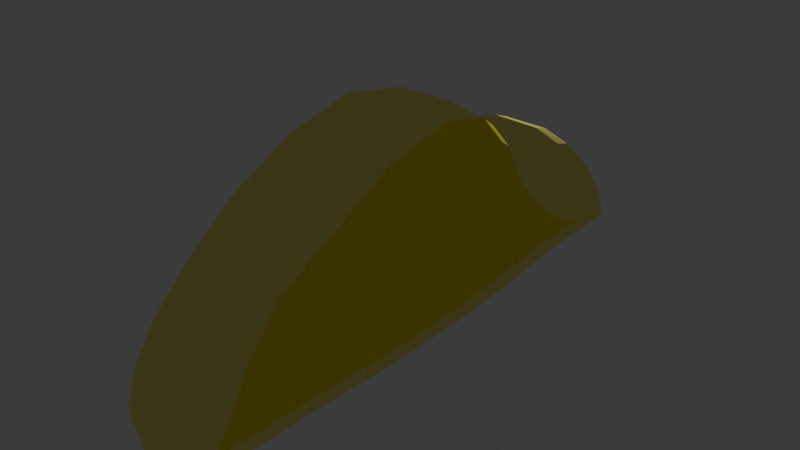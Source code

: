 # Source: Taco_Shell.blend  (saved by Blender 4.3.34; exported with 4.5.12 LTS)
import bpy
from mathutils import Matrix  # noqa: F401  (used for matrix-valued properties, if any)

bpy.ops.wm.read_factory_settings(use_empty=True)
scene = bpy.context.scene
scene.name = 'Scene'

# ---- collections
col_collection = bpy.data.collections.new('Collection'); scene.collection.children.link(col_collection)

# ---- materials (node trees are filled in below, after node groups)
mat_lambert4sg = bpy.data.materials.new('lambert4SG')
mat_lambert4sg.use_transparency_overlap = False
mat_lambert4sg.show_transparent_back = False
mat_lambert4sg.diffuse_color = (0.39, 0.42, 0.03, 1.0)
mat_lambert4sg.roughness = 1.0
mat_lambert2sg = bpy.data.materials.new('lambert2SG')
mat_lambert2sg.use_transparency_overlap = False
mat_lambert2sg.show_transparent_back = False
mat_lambert2sg.diffuse_color = (0.56, 0.41, 0.25, 1.0)
mat_lambert2sg.roughness = 1.0
mat_lambert3sg = bpy.data.materials.new('lambert3SG')
mat_lambert3sg.use_transparency_overlap = False
mat_lambert3sg.show_transparent_back = False
mat_lambert3sg.diffuse_color = (0.34, 0.1, 0.03, 1.0)
mat_lambert3sg.roughness = 1.0
mat_lambert5sg = bpy.data.materials.new('lambert5SG')
mat_lambert5sg.use_transparency_overlap = False
mat_lambert5sg.show_transparent_back = False
mat_lambert5sg.diffuse_color = (0.97, 0.46, 0.02, 1.0)
mat_lambert5sg.roughness = 1.0
mat_lambert6sg = bpy.data.materials.new('lambert6SG')
mat_lambert6sg.use_transparency_overlap = False
mat_lambert6sg.show_transparent_back = False
mat_lambert6sg.diffuse_color = (0.62, 0.04, 0.03, 1.0)
mat_lambert6sg.roughness = 1.0

# ---- material node trees
mat_lambert4sg.use_nodes = True; mat_lambert4sg.node_tree.nodes.clear()
_N = mat_lambert4sg.node_tree.nodes; _L = mat_lambert4sg.node_tree.links
n0 = _N.new('ShaderNodeBsdfPrincipled'); n0.name = 'Principled BSDF'; n0.location = (0, 300)
n0.inputs[0].default_value = (0.39, 0.42, 0.03, 1.0)
n0.inputs[2].default_value = 1.0
n0.inputs[3].default_value = 1.0
n0.inputs[13].default_value = 0.0
n0.inputs[18].default_value = 1.0
n1 = _N.new('ShaderNodeOutputMaterial'); n1.name = 'Material Output'; n1.location = (280, 300)
_L.new(n0.outputs[0], n1.inputs[0])
n1.is_active_output = True
mat_lambert2sg.use_nodes = True; mat_lambert2sg.node_tree.nodes.clear()
_N = mat_lambert2sg.node_tree.nodes; _L = mat_lambert2sg.node_tree.links
n0 = _N.new('ShaderNodeBsdfPrincipled'); n0.name = 'Principled BSDF'; n0.location = (0, 300)
n0.inputs[0].default_value = (1.0, 0.9241, 0.2676, 1.0)
n0.inputs[2].default_value = 1.0
n0.inputs[3].default_value = 1.0
n0.inputs[13].default_value = 0.0
n0.inputs[18].default_value = 1.0
n1 = _N.new('ShaderNodeOutputMaterial'); n1.name = 'Material Output'; n1.location = (280, 300)
_L.new(n0.outputs[0], n1.inputs[0])
n1.is_active_output = True
mat_lambert3sg.use_nodes = True; mat_lambert3sg.node_tree.nodes.clear()
_N = mat_lambert3sg.node_tree.nodes; _L = mat_lambert3sg.node_tree.links
n0 = _N.new('ShaderNodeBsdfPrincipled'); n0.name = 'Principled BSDF'; n0.location = (0, 300)
n0.inputs[0].default_value = (0.34, 0.1, 0.03, 1.0)
n0.inputs[2].default_value = 1.0
n0.inputs[3].default_value = 1.0
n0.inputs[13].default_value = 0.0
n0.inputs[18].default_value = 1.0
n1 = _N.new('ShaderNodeOutputMaterial'); n1.name = 'Material Output'; n1.location = (280, 300)
_L.new(n0.outputs[0], n1.inputs[0])
n1.is_active_output = True
mat_lambert5sg.use_nodes = True; mat_lambert5sg.node_tree.nodes.clear()
_N = mat_lambert5sg.node_tree.nodes; _L = mat_lambert5sg.node_tree.links
n0 = _N.new('ShaderNodeBsdfPrincipled'); n0.name = 'Principled BSDF'; n0.location = (0, 300)
n0.inputs[0].default_value = (0.97, 0.46, 0.02, 1.0)
n0.inputs[2].default_value = 1.0
n0.inputs[3].default_value = 1.0
n0.inputs[13].default_value = 0.0
n0.inputs[18].default_value = 1.0
n1 = _N.new('ShaderNodeOutputMaterial'); n1.name = 'Material Output'; n1.location = (280, 300)
_L.new(n0.outputs[0], n1.inputs[0])
n1.is_active_output = True
mat_lambert6sg.use_nodes = True; mat_lambert6sg.node_tree.nodes.clear()
_N = mat_lambert6sg.node_tree.nodes; _L = mat_lambert6sg.node_tree.links
n0 = _N.new('ShaderNodeBsdfPrincipled'); n0.name = 'Principled BSDF'; n0.location = (0, 300)
n0.inputs[0].default_value = (0.62, 0.04, 0.03, 1.0)
n0.inputs[2].default_value = 1.0
n0.inputs[3].default_value = 1.0
n0.inputs[13].default_value = 0.0
n0.inputs[18].default_value = 1.0
n1 = _N.new('ShaderNodeOutputMaterial'); n1.name = 'Material Output'; n1.location = (280, 300)
_L.new(n0.outputs[0], n1.inputs[0])
n1.is_active_output = True

# ---- world
world_world = bpy.data.worlds.new('World'); scene.world = world_world
world_world.use_nodes = True; world_world.node_tree.nodes.clear()
_N = world_world.node_tree.nodes; _L = world_world.node_tree.links
n0 = _N.new('ShaderNodeOutputWorld'); n0.name = 'World Output'; n0.location = (300, 300)
n1 = _N.new('ShaderNodeBackground'); n1.name = 'Background'; n1.location = (10, 300)
n1.inputs[0].default_value = (0.05088, 0.05088, 0.05088, 1.0)
_L.new(n1.outputs[0], n0.inputs[0])
n0.is_active_output = True
world_world.color = (0.05088, 0.05088, 0.05088)
world_world.sun_shadow_jitter_overblur = 0.0

# ---- meshes
me_taco_001 = bpy.data.meshes.new('taco.001')
me_taco_001.from_pydata([(-0.1356, 0.404, 0.5984), (0.1356, 0.404, 0.5984), (-0.1219, 0.395, -0.5984), (0.1219, 0.395, -0.5984), (0.0, 0.0, 0.8526), (0.0, 0.0, -0.8498), (0.1446, 0.09538, 0.8297), (0.1399, 0.09538, -0.8297), (-0.1446, 0.09538, 0.8297), (-0.1399, 0.09538, -0.8297), (-0.1497, 0.656, 0.0), (-0.1758, 0.09538, 0.0), (0.0, 0.0, 0.0), (0.1758, 0.09538, 0.0), (0.1497, 0.656, 0.0), (0.1442, 0.5028, -0.4367), (0.1372, 0.09538, -0.5445), (0.0, 0.0, -0.571), (-0.1372, 0.09538, -0.5445), (-0.1442, 0.5028, -0.4367), (0.1514, 0.5045, 0.4367), (0.1535, 0.09538, 0.5445), (0.0, 0.0, 0.5587), (-0.1535, 0.09538, 0.5445), (-0.1514, 0.5045, 0.4367), (0.07589, 0.02465, 0.8497), (0.08586, 0.02465, 0.5569), (0.09894, 0.02465, 0.0), (0.07454, 0.02465, -0.5569), (0.07314, 0.02465, -0.8429), (-0.07589, 0.02465, 0.8497), (-0.08586, 0.02465, 0.5569), (-0.09894, 0.02465, 0.0), (-0.07454, 0.02465, -0.5569), (-0.07314, 0.02465, -0.8429), (0.1553, 0.1846, 0.7801), (0.1637, 0.2255, 0.5129), (0.1839, 0.2705, 0.0), (0.144, 0.2249, -0.5129), (0.1464, 0.1846, -0.7801), (-0.1553, 0.1846, 0.7801), (-0.1637, 0.2255, 0.5129), (-0.1839, 0.2705, 0.0), (-0.144, 0.2249, -0.5129), (-0.1464, 0.1846, -0.7801), (0.1455, 0.2779, 0.7181), (0.1635, 0.3653, 0.475), (0.1769, 0.4621, 0.0), (0.1475, 0.364, -0.475), (0.1333, 0.2779, -0.7181), (-0.1455, 0.2779, 0.7181), (-0.1635, 0.3653, 0.475), (-0.1769, 0.4621, 0.0), (-0.1475, 0.364, -0.475), (-0.1333, 0.2779, -0.7181), (0.1498, 0.61, 0.2236), (0.1747, 0.4333, 0.2397), (0.1817, 0.2572, 0.2569), (0.1732, 0.09538, 0.2722), (0.09777, 0.02465, 0.2785), (0.0, 0.0, 0.2794), (-0.09777, 0.02465, 0.2785), (-0.1732, 0.09538, 0.2722), (-0.1817, 0.2572, 0.2569), (-0.1747, 0.4333, 0.2397), (-0.1498, 0.61, 0.2236), (0.1496, 0.6086, -0.2236), (0.1696, 0.4321, -0.2397), (0.1715, 0.2566, -0.2569), (0.1642, 0.09538, -0.2722), (0.0917, 0.02465, -0.2785), (0.0, 0.0, -0.2855), (-0.0917, 0.02465, -0.2785), (-0.1642, 0.09538, -0.2722), (-0.1715, 0.2566, -0.2569), (-0.1696, 0.4321, -0.2397), (-0.1496, 0.6086, -0.2236), (-0.1806, 0.6589, -1.5e-05), (-0.2076, 0.4647, -1.5e-05), (-0.2005, 0.4349, -0.2412), (-0.1803, 0.6116, -0.2252), (0.0, -0.03104, -1e-06), (0.1125, -0.002316, -4e-06), (0.1066, -0.002189, -0.2788), (0.0, -0.03104, -0.2856), (0.2038, 0.08173, -9e-06), (0.2148, 0.2703, -1.3e-05), (0.2025, 0.2564, -0.2581), (0.1929, 0.08181, -0.273), (-0.2038, 0.08173, -9e-06), (-0.1125, -0.002316, -4e-06), (-0.1066, -0.002189, -0.2788), (-0.1929, 0.08181, -0.273), (-0.1656, 0.4107, 0.6025), (-0.176, 0.2835, 0.7204), (-0.1943, 0.3697, 0.4775), (-0.1815, 0.5095, 0.4399), (-0.1716, 0.08178, 0.8287), (-0.09245, -0.00148, 0.8494), (-0.1014, -0.002148, 0.557), (-0.1819, 0.08128, 0.5443), (0.0, -0.0296, 0.8525), (0.09245, -0.00148, 0.8494), (0.1013, -0.002148, 0.557), (0.0, -0.03104, 0.5588), (0.1716, 0.08178, 0.8287), (0.1861, 0.1846, 0.7796), (0.1948, 0.2256, 0.5135), (0.1819, 0.08128, 0.5443), (0.1751, 0.225, -0.5136), (0.1664, 0.0813, -0.5444), (0.1771, 0.1846, -0.7797), (0.1673, 0.08182, -0.8287), (0.09134, -0.002134, -0.557), (0.0, -0.03104, -0.571), (0.0902, -0.001463, -0.8427), (0.0, -0.02959, -0.8497), (-0.09134, -0.002134, -0.557), (-0.1664, 0.0813, -0.5444), (-0.0902, -0.001463, -0.8427), (-0.1673, 0.08182, -0.8287), (-0.1785, 0.3686, -0.4777), (-0.1744, 0.508, -0.4401), (-0.1638, 0.2837, -0.7206), (-0.1521, 0.4022, -0.6029), (0.2127, 0.2571, 0.2581), (0.2014, 0.08181, 0.273), (0.1117, -0.002192, 0.2788), (0.0, -0.03104, 0.2795), (-0.1117, -0.002192, 0.2788), (-0.2014, 0.08181, 0.273), (-0.2055, 0.436, 0.2412), (-0.1806, 0.613, 0.2252), (0.176, 0.2835, 0.7204), (0.1943, 0.3697, 0.4775), (0.2055, 0.436, 0.2412), (0.2076, 0.4647, -1.5e-05), (0.2005, 0.4349, -0.2412), (0.1785, 0.3686, -0.4777), (0.1638, 0.2837, -0.7206), (-0.1861, 0.1846, 0.7796), (-0.1948, 0.2256, 0.5135), (-0.2127, 0.2571, 0.2581), (-0.2148, 0.2703, -1.3e-05), (-0.2025, 0.2564, -0.2581), (-0.1751, 0.225, -0.5136), (-0.1771, 0.1846, -0.7797), (0.1656, 0.4107, 0.6025), (0.1815, 0.5095, 0.4399), (0.1806, 0.613, 0.2252), (0.1806, 0.6589, -1.5e-05), (0.1803, 0.6116, -0.2252), (0.1744, 0.508, -0.4401), (0.1521, 0.4022, -0.6029)], [], [(77, 80, 79, 78), (81, 84, 83, 82), (85, 88, 87, 86), (89, 92, 91, 90), (93, 96, 95, 94), (97, 100, 99, 98), (101, 104, 103, 102), (105, 108, 107, 106), (110, 112, 111, 109), (114, 116, 115, 113), (118, 120, 119, 117), (122, 124, 123, 121), (108, 126, 125, 107), (104, 128, 127, 103), (100, 130, 129, 99), (96, 132, 131, 95), (102, 103, 108, 105), (127, 126, 108, 103), (83, 88, 85, 82), (115, 112, 110, 113), (98, 99, 104, 101), (129, 128, 104, 99), (91, 84, 81, 90), (119, 116, 114, 117), (106, 107, 134, 133), (125, 135, 134, 107), (87, 137, 136, 86), (111, 139, 138, 109), (140, 141, 100, 97), (142, 130, 100, 141), (144, 92, 89, 143), (146, 120, 118, 145), (133, 134, 148, 147), (135, 149, 148, 134), (137, 151, 150, 136), (139, 153, 152, 138), (94, 95, 141, 140), (131, 142, 141, 95), (79, 144, 143, 78), (123, 146, 145, 121), (136, 150, 149, 135), (86, 136, 135, 125), (126, 85, 86, 125), (82, 85, 126, 127), (128, 81, 82, 127), (90, 81, 128, 129), (130, 89, 90, 129), (143, 89, 130, 142), (78, 143, 142, 131), (132, 77, 78, 131), (138, 152, 151, 137), (109, 138, 137, 87), (88, 110, 109, 87), (113, 110, 88, 83), (84, 114, 113, 83), (117, 114, 84, 91), (92, 118, 117, 91), (145, 118, 92, 144), (121, 145, 144, 79), (80, 122, 121, 79), (10, 52, 75, 76), (12, 27, 70, 71), (13, 37, 68, 69), (11, 32, 72, 73), (0, 50, 51, 24), (8, 30, 31, 23), (4, 25, 26, 22), (6, 35, 36, 21), (16, 38, 39, 7), (17, 28, 29, 5), (18, 33, 34, 9), (19, 53, 54, 2), (21, 36, 57, 58), (22, 26, 59, 60), (23, 31, 61, 62), (24, 51, 64, 65), (25, 6, 21, 26), (59, 26, 21, 58), (70, 27, 13, 69), (29, 28, 16, 7), (30, 4, 22, 31), (61, 31, 22, 60), (72, 32, 12, 71), (34, 33, 17, 5), (35, 45, 46, 36), (57, 36, 46, 56), (68, 37, 47, 67), (39, 38, 48, 49), (40, 8, 23, 41), (63, 41, 23, 62), (74, 42, 11, 73), (44, 43, 18, 9), (45, 1, 20, 46), (56, 46, 20, 55), (67, 47, 14, 66), (49, 48, 15, 3), (50, 40, 41, 51), (64, 51, 41, 63), (75, 52, 42, 74), (54, 53, 43, 44), (47, 56, 55, 14), (37, 57, 56, 47), (58, 57, 37, 13), (27, 59, 58, 13), (60, 59, 27, 12), (32, 61, 60, 12), (62, 61, 32, 11), (42, 63, 62, 11), (52, 64, 63, 42), (65, 64, 52, 10), (48, 67, 66, 15), (38, 68, 67, 48), (69, 68, 38, 16), (28, 70, 69, 16), (71, 70, 28, 17), (33, 72, 71, 17), (73, 72, 33, 18), (43, 74, 73, 18), (53, 75, 74, 43), (76, 75, 53, 19), (76, 80, 77, 10), (0, 93, 94, 50), (24, 96, 93, 0), (8, 97, 98, 30), (4, 101, 102, 25), (6, 105, 106, 35), (39, 111, 112, 7), (29, 115, 116, 5), (34, 119, 120, 9), (54, 123, 124, 2), (2, 124, 122, 19), (65, 132, 96, 24), (25, 102, 105, 6), (7, 112, 115, 29), (30, 98, 101, 4), (5, 116, 119, 34), (35, 106, 133, 45), (49, 139, 111, 39), (40, 140, 97, 8), (9, 120, 146, 44), (45, 133, 147, 1), (1, 147, 148, 20), (20, 148, 149, 55), (14, 150, 151, 66), (15, 152, 153, 3), (3, 153, 139, 49), (50, 94, 140, 40), (44, 146, 123, 54), (55, 149, 150, 14), (10, 77, 132, 65), (66, 151, 152, 15), (19, 122, 80, 76)])
me_taco_001.polygons.foreach_set('material_index', [1, 1, 1, 1, 1, 1, 1, 1, 1, 1, 1, 1, 1, 1, 1, 1, 1, 1, 1, 1, 1, 1, 1, 1, 1, 1, 1, 1, 1, 1, 1, 1, 1, 1, 1, 1, 1, 1, 1, 1, 1, 1, 1, 1, 1, 1, 1, 1, 1, 1, 1, 1, 1, 1, 1, 1, 1, 1, 1, 1, 1, 1, 1, 1, 1, 1, 1, 1, 1, 1, 1, 1, 1, 1, 1, 1, 1, 1, 1, 1, 1, 1, 1, 1, 1, 1, 1, 1, 1, 1, 1, 1, 1, 1, 1, 1, 1, 1, 1, 1, 1, 1, 1, 1, 1, 1, 1, 1, 1, 1, 1, 1, 1, 1, 1, 1, 1, 1, 1, 1, 1, 1, 1, 1, 1, 1, 1, 1, 1, 1, 1, 1, 1, 1, 1, 1, 1, 1, 1, 1, 1, 1, 1, 1, 1, 1, 1, 1, 1, 1, 1, 1])
_uv = me_taco_001.uv_layers.new(name='UVMap')
_uv.uv.foreach_set('vector', [0.0, 0.5309, 0.0, 0.5905, 0.06439, 0.5905, 0.06439, 0.5309, 0.5382, 0.5309, 0.5382, 0.5905, 0.6366, 0.5905, 0.6366, 0.5309, 0.7265, 0.5309, 0.7265, 0.5905, 0.9187, 0.5905, 0.9187, 0.5309, 0.3187, 0.5309, 0.3187, 0.5905, 0.4236, 0.5905, 0.4236, 0.5309, 0.0, 0.0, 0.0, 0.3015, 0.06439, 0.3015, 0.06439, 0.0, 0.3187, 0.0, 0.3187, 0.3015, 0.4236, 0.3015, 0.4236, 0.0, 0.5382, 0.0, 0.5382, 0.3015, 0.6366, 0.3015, 0.6366, 0.0, 0.7265, 0.0, 0.7265, 0.3015, 0.9187, 0.3015, 0.9187, 0.0, 0.7265, 0.6923, 0.7265, 1.0, 0.9187, 1.0, 0.9187, 0.6923, 0.5382, 0.6923, 0.5382, 1.0, 0.6366, 1.0, 0.6366, 0.6923, 0.3187, 0.6923, 0.3187, 1.0, 0.4236, 1.0, 0.4236, 0.6923, 0.0, 0.6923, 0.0, 1.0, 0.06439, 1.0, 0.06439, 0.6923, 0.7265, 0.3015, 0.7265, 0.4205, 0.9187, 0.4205, 0.9187, 0.3015, 0.5382, 0.3015, 0.5382, 0.4205, 0.6366, 0.4205, 0.6366, 0.3015, 0.3187, 0.3015, 0.3187, 0.4205, 0.4236, 0.4205, 0.4236, 0.3015, 0.0, 0.3015, 0.0, 0.4205, 0.06439, 0.4205, 0.06439, 0.3015, 0.6366, 0.0, 0.6366, 0.3015, 0.7265, 0.3015, 0.7265, 0.0, 0.6366, 0.4205, 0.7265, 0.4205, 0.7265, 0.3015, 0.6366, 0.3015, 0.6366, 0.5905, 0.7265, 0.5905, 0.7265, 0.5309, 0.6366, 0.5309, 0.6366, 1.0, 0.7265, 1.0, 0.7265, 0.6923, 0.6366, 0.6923, 0.4236, 0.0, 0.4236, 0.3015, 0.5382, 0.3015, 0.5382, 0.0, 0.4236, 0.4205, 0.5382, 0.4205, 0.5382, 0.3015, 0.4236, 0.3015, 0.4236, 0.5905, 0.5382, 0.5905, 0.5382, 0.5309, 0.4236, 0.5309, 0.4236, 1.0, 0.5382, 1.0, 0.5382, 0.6923, 0.4236, 0.6923, 0.9187, 0.0, 0.9187, 0.3015, 0.9448, 0.3015, 0.9448, 0.0, 0.9187, 0.4205, 0.9448, 0.4205, 0.9448, 0.3015, 0.9187, 0.3015, 0.9187, 0.5905, 0.9448, 0.5905, 0.9448, 0.5309, 0.9187, 0.5309, 0.9187, 1.0, 0.9448, 1.0, 0.9448, 0.6923, 0.9187, 0.6923, 0.09472, 0.0, 0.09472, 0.3015, 0.3187, 0.3015, 0.3187, 0.0, 0.09472, 0.4205, 0.3187, 0.4205, 0.3187, 0.3015, 0.09472, 0.3015, 0.09472, 0.5905, 0.3187, 0.5905, 0.3187, 0.5309, 0.09472, 0.5309, 0.09472, 1.0, 0.3187, 1.0, 0.3187, 0.6923, 0.09472, 0.6923, 0.9448, 0.0, 0.9448, 0.3015, 1.0, 0.3015, 1.0, 0.0, 0.9448, 0.4205, 1.0, 0.4205, 1.0, 0.3015, 0.9448, 0.3015, 0.9448, 0.5905, 1.0, 0.5905, 1.0, 0.5309, 0.9448, 0.5309, 0.9448, 1.0, 1.0, 1.0, 1.0, 0.6923, 0.9448, 0.6923, 0.06439, 0.0, 0.06439, 0.3015, 0.09472, 0.3015, 0.09472, 0.0, 0.06439, 0.4205, 0.09472, 0.4205, 0.09472, 0.3015, 0.06439, 0.3015, 0.06439, 0.5905, 0.09472, 0.5905, 0.09472, 0.5309, 0.06439, 0.5309, 0.06439, 1.0, 0.09472, 1.0, 0.09472, 0.6923, 0.06439, 0.6923, 0.9448, 0.5309, 1.0, 0.5309, 1.0, 0.4205, 0.9448, 0.4205, 0.9187, 0.5309, 0.9448, 0.5309, 0.9448, 0.4205, 0.9187, 0.4205, 0.7265, 0.4205, 0.7265, 0.5309, 0.9187, 0.5309, 0.9187, 0.4205, 0.6366, 0.5309, 0.7265, 0.5309, 0.7265, 0.4205, 0.6366, 0.4205, 0.5382, 0.4205, 0.5382, 0.5309, 0.6366, 0.5309, 0.6366, 0.4205, 0.4236, 0.5309, 0.5382, 0.5309, 0.5382, 0.4205, 0.4236, 0.4205, 0.3187, 0.4205, 0.3187, 0.5309, 0.4236, 0.5309, 0.4236, 0.4205, 0.09472, 0.5309, 0.3187, 0.5309, 0.3187, 0.4205, 0.09472, 0.4205, 0.06439, 0.5309, 0.09472, 0.5309, 0.09472, 0.4205, 0.06439, 0.4205, 0.0, 0.4205, 0.0, 0.5309, 0.06439, 0.5309, 0.06439, 0.4205, 0.9448, 0.6923, 1.0, 0.6923, 1.0, 0.5905, 0.9448, 0.5905, 0.9187, 0.6923, 0.9448, 0.6923, 0.9448, 0.5905, 0.9187, 0.5905, 0.7265, 0.5905, 0.7265, 0.6923, 0.9187, 0.6923, 0.9187, 0.5905, 0.6366, 0.6923, 0.7265, 0.6923, 0.7265, 0.5905, 0.6366, 0.5905, 0.5382, 0.5905, 0.5382, 0.6923, 0.6366, 0.6923, 0.6366, 0.5905, 0.4236, 0.6923, 0.5382, 0.6923, 0.5382, 0.5905, 0.4236, 0.5905, 0.3187, 0.5905, 0.3187, 0.6923, 0.4236, 0.6923, 0.4236, 0.5905, 0.09472, 0.6923, 0.3187, 0.6923, 0.3187, 0.5905, 0.09472, 0.5905, 0.06439, 0.6923, 0.09472, 0.6923, 0.09472, 0.5905, 0.06439, 0.5905, 0.0, 0.5905, 0.0, 0.6923, 0.06439, 0.6923, 0.06439, 0.5905, 0.0, 0.5309, 0.06439, 0.5309, 0.06439, 0.5905, 0.0, 0.5905, 0.5382, 0.5309, 0.6366, 0.5309, 0.6366, 0.5905, 0.5382, 0.5905, 0.7265, 0.5309, 0.9187, 0.5309, 0.9187, 0.5905, 0.7265, 0.5905, 0.3187, 0.5309, 0.4236, 0.5309, 0.4236, 0.5905, 0.3187, 0.5905, 0.0, 0.0, 0.06439, 0.0, 0.06439, 0.3015, 0.0, 0.3015, 0.3187, 0.0, 0.4236, 0.0, 0.4236, 0.3015, 0.3187, 0.3015, 0.5382, 0.0, 0.6366, 0.0, 0.6366, 0.3015, 0.5382, 0.3015, 0.7265, 0.0, 0.9187, 0.0, 0.9187, 0.3015, 0.7265, 0.3015, 0.7265, 0.6923, 0.9187, 0.6923, 0.9187, 1.0, 0.7265, 1.0, 0.5382, 0.6923, 0.6366, 0.6923, 0.6366, 1.0, 0.5382, 1.0, 0.3187, 0.6923, 0.4236, 0.6923, 0.4236, 1.0, 0.3187, 1.0, 0.0, 0.6923, 0.06439, 0.6923, 0.06439, 1.0, 0.0, 1.0, 0.7265, 0.3015, 0.9187, 0.3015, 0.9187, 0.4205, 0.7265, 0.4205, 0.5382, 0.3015, 0.6366, 0.3015, 0.6366, 0.4205, 0.5382, 0.4205, 0.3187, 0.3015, 0.4236, 0.3015, 0.4236, 0.4205, 0.3187, 0.4205, 0.0, 0.3015, 0.06439, 0.3015, 0.06439, 0.4205, 0.0, 0.4205, 0.6366, 0.0, 0.7265, 0.0, 0.7265, 0.3015, 0.6366, 0.3015, 0.6366, 0.4205, 0.6366, 0.3015, 0.7265, 0.3015, 0.7265, 0.4205, 0.6366, 0.5905, 0.6366, 0.5309, 0.7265, 0.5309, 0.7265, 0.5905, 0.6366, 1.0, 0.6366, 0.6923, 0.7265, 0.6923, 0.7265, 1.0, 0.4236, 0.0, 0.5382, 0.0, 0.5382, 0.3015, 0.4236, 0.3015, 0.4236, 0.4205, 0.4236, 0.3015, 0.5382, 0.3015, 0.5382, 0.4205, 0.4236, 0.5905, 0.4236, 0.5309, 0.5382, 0.5309, 0.5382, 0.5905, 0.4236, 1.0, 0.4236, 0.6923, 0.5382, 0.6923, 0.5382, 1.0, 0.9187, 0.0, 0.9448, 0.0, 0.9448, 0.3015, 0.9187, 0.3015, 0.9187, 0.4205, 0.9187, 0.3015, 0.9448, 0.3015, 0.9448, 0.4205, 0.9187, 0.5905, 0.9187, 0.5309, 0.9448, 0.5309, 0.9448, 0.5905, 0.9187, 1.0, 0.9187, 0.6923, 0.9448, 0.6923, 0.9448, 1.0, 0.09472, 0.0, 0.3187, 0.0, 0.3187, 0.3015, 0.09472, 0.3015, 0.09472, 0.4205, 0.09472, 0.3015, 0.3187, 0.3015, 0.3187, 0.4205, 0.09472, 0.5905, 0.09472, 0.5309, 0.3187, 0.5309, 0.3187, 0.5905, 0.09472, 1.0, 0.09472, 0.6923, 0.3187, 0.6923, 0.3187, 1.0, 0.9448, 0.0, 1.0, 0.0, 1.0, 0.3015, 0.9448, 0.3015, 0.9448, 0.4205, 0.9448, 0.3015, 1.0, 0.3015, 1.0, 0.4205, 0.9448, 0.5905, 0.9448, 0.5309, 1.0, 0.5309, 1.0, 0.5905, 0.9448, 1.0, 0.9448, 0.6923, 1.0, 0.6923, 1.0, 1.0, 0.06439, 0.0, 0.09472, 0.0, 0.09472, 0.3015, 0.06439, 0.3015, 0.06439, 0.4205, 0.06439, 0.3015, 0.09472, 0.3015, 0.09472, 0.4205, 0.06439, 0.5905, 0.06439, 0.5309, 0.09472, 0.5309, 0.09472, 0.5905, 0.06439, 1.0, 0.06439, 0.6923, 0.09472, 0.6923, 0.09472, 1.0, 0.9448, 0.5309, 0.9448, 0.4205, 1.0, 0.4205, 1.0, 0.5309, 0.9187, 0.5309, 0.9187, 0.4205, 0.9448, 0.4205, 0.9448, 0.5309, 0.7265, 0.4205, 0.9187, 0.4205, 0.9187, 0.5309, 0.7265, 0.5309, 0.6366, 0.5309, 0.6366, 0.4205, 0.7265, 0.4205, 0.7265, 0.5309, 0.5382, 0.4205, 0.6366, 0.4205, 0.6366, 0.5309, 0.5382, 0.5309, 0.4236, 0.5309, 0.4236, 0.4205, 0.5382, 0.4205, 0.5382, 0.5309, 0.3187, 0.4205, 0.4236, 0.4205, 0.4236, 0.5309, 0.3187, 0.5309, 0.09472, 0.5309, 0.09472, 0.4205, 0.3187, 0.4205, 0.3187, 0.5309, 0.06439, 0.5309, 0.06439, 0.4205, 0.09472, 0.4205, 0.09472, 0.5309, 0.0, 0.4205, 0.06439, 0.4205, 0.06439, 0.5309, 0.0, 0.5309, 0.9448, 0.6923, 0.9448, 0.5905, 1.0, 0.5905, 1.0, 0.6923, 0.9187, 0.6923, 0.9187, 0.5905, 0.9448, 0.5905, 0.9448, 0.6923, 0.7265, 0.5905, 0.9187, 0.5905, 0.9187, 0.6923, 0.7265, 0.6923, 0.6366, 0.6923, 0.6366, 0.5905, 0.7265, 0.5905, 0.7265, 0.6923, 0.5382, 0.5905, 0.6366, 0.5905, 0.6366, 0.6923, 0.5382, 0.6923, 0.4236, 0.6923, 0.4236, 0.5905, 0.5382, 0.5905, 0.5382, 0.6923, 0.3187, 0.5905, 0.4236, 0.5905, 0.4236, 0.6923, 0.3187, 0.6923, 0.09472, 0.6923, 0.09472, 0.5905, 0.3187, 0.5905, 0.3187, 0.6923, 0.06439, 0.6923, 0.06439, 0.5905, 0.09472, 0.5905, 0.09472, 0.6923, 0.0, 0.5905, 0.06439, 0.5905, 0.06439, 0.6923, 0.0, 0.6923, 0.0, 0.5905, 0.0, 0.5905, 0.0, 0.5309, 0.0, 0.5309, 0.0, 0.0, 0.0, 0.0, 0.06439, 0.0, 0.06439, 0.0, 0.0, 0.3015, 0.0, 0.3015, 0.0, 0.0, 0.0, 0.0, 0.3187, 0.0, 0.3187, 0.0, 0.4236, 0.0, 0.4236, 0.0, 0.5382, 0.0, 0.5382, 0.0, 0.6366, 0.0, 0.6366, 0.0, 0.7265, 0.0, 0.7265, 0.0, 0.9187, 0.0, 0.9187, 0.0, 0.9187, 1.0, 0.9187, 1.0, 0.7265, 1.0, 0.7265, 1.0, 0.6366, 1.0, 0.6366, 1.0, 0.5382, 1.0, 0.5382, 1.0, 0.4236, 1.0, 0.4236, 1.0, 0.3187, 1.0, 0.3187, 1.0, 0.06439, 1.0, 0.06439, 1.0, 0.0, 1.0, 0.0, 1.0, 0.0, 1.0, 0.0, 1.0, 0.0, 0.6923, 0.0, 0.6923, 0.0, 0.4205, 0.0, 0.4205, 0.0, 0.3015, 0.0, 0.3015, 0.6366, 0.0, 0.6366, 0.0, 0.7265, 0.0, 0.7265, 0.0, 0.7265, 1.0, 0.7265, 1.0, 0.6366, 1.0, 0.6366, 1.0, 0.4236, 0.0, 0.4236, 0.0, 0.5382, 0.0, 0.5382, 0.0, 0.5382, 1.0, 0.5382, 1.0, 0.4236, 1.0, 0.4236, 1.0, 0.9187, 0.0, 0.9187, 0.0, 0.9448, 0.0, 0.9448, 0.0, 0.9448, 1.0, 0.9448, 1.0, 0.9187, 1.0, 0.9187, 1.0, 0.09472, 0.0, 0.09472, 0.0, 0.3187, 0.0, 0.3187, 0.0, 0.3187, 1.0, 0.3187, 1.0, 0.09472, 1.0, 0.09472, 1.0, 0.9448, 0.0, 0.9448, 0.0, 1.0, 0.0, 1.0, 0.0, 1.0, 0.0, 1.0, 0.0, 1.0, 0.3015, 1.0, 0.3015, 1.0, 0.3015, 1.0, 0.3015, 1.0, 0.4205, 1.0, 0.4205, 1.0, 0.5309, 1.0, 0.5309, 1.0, 0.5905, 1.0, 0.5905, 1.0, 0.6923, 1.0, 0.6923, 1.0, 1.0, 1.0, 1.0, 1.0, 1.0, 1.0, 1.0, 0.9448, 1.0, 0.9448, 1.0, 0.06439, 0.0, 0.06439, 0.0, 0.09472, 0.0, 0.09472, 0.0, 0.09472, 1.0, 0.09472, 1.0, 0.06439, 1.0, 0.06439, 1.0, 1.0, 0.4205, 1.0, 0.4205, 1.0, 0.5309, 1.0, 0.5309, 0.0, 0.5309, 0.0, 0.5309, 0.0, 0.4205, 0.0, 0.4205, 1.0, 0.5905, 1.0, 0.5905, 1.0, 0.6923, 1.0, 0.6923, 0.0, 0.6923, 0.0, 0.6923, 0.0, 0.5905, 0.0, 0.5905])
me_taco_001.materials.append(mat_lambert4sg)
me_taco_001.materials.append(mat_lambert2sg)
me_taco_001.materials.append(mat_lambert3sg)
me_taco_001.materials.append(mat_lambert5sg)
me_taco_001.materials.append(mat_lambert6sg)
me_taco_001.update()

# ---- objects
ob_taco = bpy.data.objects.new('taco', me_taco_001)

# ---- transforms, parenting, visibility, modifiers, constraints
ob_taco.location = (0.0, 0.0, 0.0)
ob_taco.rotation_euler = (1.571, -0.0, 0.0)

# ---- collection membership
col_collection.objects.link(ob_taco)

# ---- scene / render settings (as saved in the file)
scene.frame_start = 1; scene.frame_end = 250; scene.frame_set(1)
scene.render.engine = 'BLENDER_EEVEE_NEXT'
bpy.context.view_layer.update()

# ---- added for rendering (the .blend has no active camera and no usable light): camera, sun
cam_auto = bpy.data.cameras.new('AutoCamera')
cam_auto.lens = 50.0
cam_auto.sensor_width = 36.0
cam_auto.clip_end = 1000.0
ob_auto_camera = bpy.data.objects.new('AutoCamera', cam_auto)
scene.collection.objects.link(ob_auto_camera)
ob_auto_camera.location = (1.74532, -2.09578, 1.71016)
ob_auto_camera.rotation_euler = (1.09748, -7.21219e-08, 0.694738)
scene.camera = ob_auto_camera
light_auto_sun = bpy.data.lights.new('AutoSun', 'SUN')
light_auto_sun.energy = 3.0
light_auto_sun.angle = 0.0523599
ob_auto_sun = bpy.data.objects.new('AutoSun', light_auto_sun)
scene.collection.objects.link(ob_auto_sun)
ob_auto_sun.rotation_euler = (0.872665, 0.174533, 0.523599)
bpy.context.view_layer.update()
